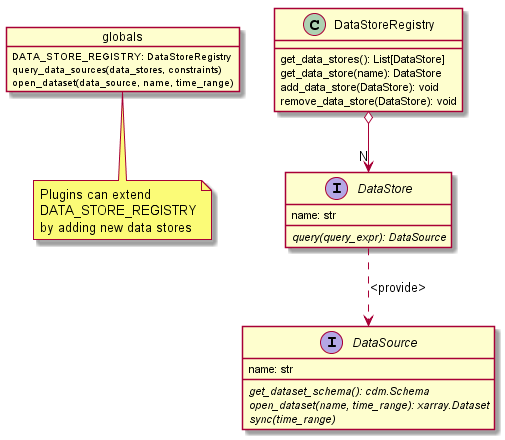

The diagram above was rendered by PlantUML. Its source (embedded in the PNG):
@startuml

object globals {
    DATA_STORE_REGISTRY: DataStoreRegistry
    query_data_sources(data_stores, constraints)
    open_dataset(data_source, name, time_range)
}

note bottom of globals
Plugins can extend
DATA_STORE_REGISTRY
by adding new data stores
end note

class DataStoreRegistry {
    get_data_stores(): List[DataStore]
    get_data_store(name): DataStore
    add_data_store(DataStore): void
    remove_data_store(DataStore): void
}

interface DataStore {
    name: str
    {abstract} query(query_expr): DataSource
}

interface DataSource {
    name: str
    {abstract} get_dataset_schema(): cdm.Schema
    {abstract} open_dataset(name, time_range): xarray.Dataset
    {abstract} sync(time_range)
}

DataStoreRegistry o--> "N" DataStore
DataStore  ..>  DataSource: <provide>


@enduml